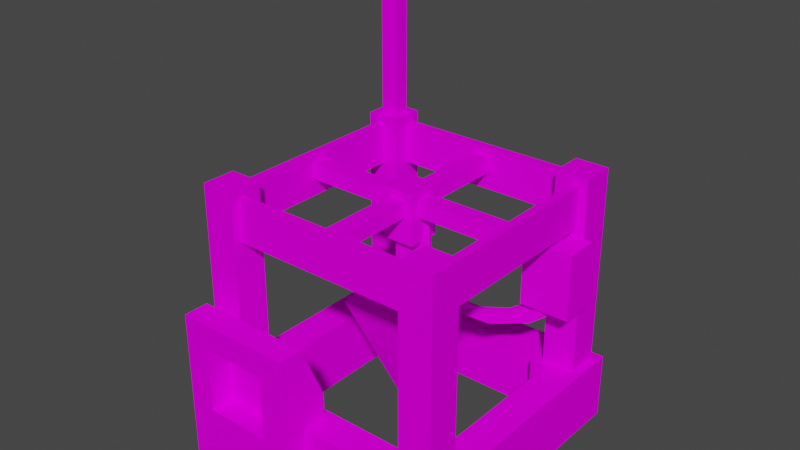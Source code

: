 # Source: lexa_factory_drill.blend  (saved by Blender 2.82.7; exported with 4.5.12 LTS)
import bpy
from mathutils import Matrix  # noqa: F401  (used for matrix-valued properties, if any)

bpy.ops.wm.read_factory_settings(use_empty=True)
scene = bpy.context.scene
scene.name = 'Scene'

# ---- collections
col_collection = bpy.data.collections.new('Collection'); scene.collection.children.link(col_collection)

# ---- images (referenced by path relative to the original .blend; pixels are not part of the script)
import os
ASSET_DIR = os.environ.get("B2B_ASSET_DIR", "")  # directory of the original .blend (textures are referenced by path, not embedded)
HERE = os.path.dirname(os.path.abspath(__file__))  # packed textures are extracted next to this script under _unpacked/

def load_image(name, relpath, width, height, colorspace="sRGB"):
    """Load a texture the original file referenced (path relative to the .blend, or extracted next to this script)."""
    p = next((c for c in (os.path.join(HERE, relpath), os.path.join(ASSET_DIR, relpath)) if relpath and os.path.exists(c)), "")
    if p:
        img = bpy.data.images.load(p, check_existing=True)
        img.name = name
    else:  # same state as the original file: an image datablock whose file is absent (Cycles renders it pink)
        img = bpy.data.images.new(name, width, height)
        img.source = "FILE"
        img.filepath = "//" + (relpath or name)
    img.colorspace_settings.name = colorspace
    return img
img_machine_mining_drill_png = load_image('machine_mining_drill.png', 'machine_mining_drill.png', 1024, 1024, 'sRGB')

# ---- materials (node trees are filled in below, after node groups)
mat_texture = bpy.data.materials.new('Texture')
mat_texture.alpha_threshold = 0.0
mat_texture.use_transparent_shadow = False
mat_texture.line_color = (0.0, 0.0, 0.0, 1.0)

# ---- material node trees
mat_texture.use_nodes = True; mat_texture.node_tree.nodes.clear()
_N = mat_texture.node_tree.nodes; _L = mat_texture.node_tree.links
n0 = _N.new('ShaderNodeOutputMaterial'); n0.name = 'Material Output'; n0.location = (300, 300)
n1 = _N.new('ShaderNodeBsdfPrincipled'); n1.name = 'Principled BSDF'; n1.location = (10, 300)
n1.distribution = 'GGX'
n1.subsurface_method = 'BURLEY'
n1.inputs[2].default_value = 1.0
n1.inputs[3].default_value = 1.45
n1.inputs[13].default_value = 0.0
n1.inputs[27].default_value = (0.0, 0.0, 0.0, 1.0)
n1.inputs[28].default_value = 1.0
n2 = _N.new('ShaderNodeTexImage'); n2.name = 'Image Texture'; n2.location = (-280, 280)
n2.image = img_machine_mining_drill_png
n2.interpolation = 'Closest'
_L.new(n1.outputs[0], n0.inputs[0])
_L.new(n2.outputs[0], n1.inputs[0])
n0.is_active_output = True

# ---- world
world_world = bpy.data.worlds.new('World'); scene.world = world_world
world_world.use_nodes = True; world_world.node_tree.nodes.clear()
_N = world_world.node_tree.nodes; _L = world_world.node_tree.links
n0 = _N.new('ShaderNodeOutputWorld'); n0.name = 'World Output'; n0.location = (300, 300)
n1 = _N.new('ShaderNodeBackground'); n1.name = 'Background'; n1.location = (10, 300)
n1.inputs[0].default_value = (0.05088, 0.05088, 0.05088, 1.0)
_L.new(n1.outputs[0], n0.inputs[0])
n0.is_active_output = True
world_world.color = (0.05088, 0.05088, 0.05088)
world_world.use_sun_shadow = False
world_world.sun_shadow_jitter_overblur = 0.0

# ---- meshes
me_cube = bpy.data.meshes.new('Cube')
me_cube.from_pydata([(0.75, 1.0, 0.5), (0.75, 1.0, 0.0), (0.75, 0.75, 0.5), (0.75, 0.75, 0.0), (-0.75, 1.0, 0.5), (-0.75, 1.0, 0.0), (-0.75, 0.75, 0.5), (-0.75, 0.75, 0.0), (-0.25, -1.188, 0.6875), (-0.25, -1.188, 0.9375), (-0.25, -1.0, 0.6875), (-0.25, -1.0, 0.8938), (-0.05625, -1.188, 0.6875), (-0.05625, -1.188, 0.9375), (-0.05625, -1.0, 0.6875), (-0.05625, -1.0, 0.9375), (-0.25, -1.188, 1.125), (-0.25, -1.0, 1.125), (-0.05625, -1.0, 1.125), (-0.05625, -1.188, 1.125), (-0.75, -1.188, 0.9375), (-0.75, -1.0, 0.8938), (-0.75, -1.188, 1.125), (-0.75, -1.0, 1.125), (-0.9438, -1.188, 0.9375), (-0.9438, -1.0, 0.9375), (-0.9438, -1.188, 1.125), (-0.9438, -1.0, 1.125), (-0.75, -1.188, 0.6875), (-0.75, -1.0, 0.6875), (-0.9438, -1.188, 0.6875), (-0.9438, -1.0, 0.6875), (1.0, 1.0, 0.5), (1.0, 1.0, 0.0), (1.0, 0.75, 0.5), (1.0, 0.75, 0.0), (0.75, -0.75, 0.5), (0.75, -0.75, 0.0), (1.0, -0.75, 0.5), (1.0, -0.75, 0.0), (0.75, -1.0, 0.5), (0.75, -1.0, 0.0), (1.0, -1.0, 0.5), (1.0, -1.0, 0.0), (-0.75, -0.75, 0.5), (-0.75, -0.75, 0.0), (-0.75, -1.0, 0.5), (-0.75, -1.0, 0.0), (-1.0, -0.75, 0.5), (-1.0, -0.75, 0.0), (-0.75, 0.75, 0.5), (-0.75, 0.75, 0.0), (-1.0, 0.75, 0.5), (-1.0, 0.75, 0.0), (-0.75, 1.0, 0.5), (-0.75, 1.0, 0.0), (-1.0, 1.0, 0.5), (-1.0, 1.0, 0.0), (0.6875, -0.9375, 0.5), (0.6875, -0.9375, 2.0), (0.6875, -0.6875, 0.5), (0.6875, -0.6875, 2.0), (0.9375, -0.9375, 0.5), (0.9375, -0.9375, 2.0), (0.9375, -0.6875, 0.5), (0.9375, -0.6875, 2.0), (-0.75, -0.75, 0.5), (-0.75, -0.625, 0.0), (-0.75, -0.625, 0.5), (-0.625, -0.75, 0.0), (-0.625, -0.75, 0.5), (-0.625, -0.625, 0.0), (-0.625, -0.625, 0.5), (0.625, -0.75, 0.0), (0.625, -0.75, 0.5), (0.625, -0.625, 0.0), (0.625, -0.625, 0.5), (0.75, -0.75, 0.5), (0.75, -0.625, 0.0), (0.75, -0.625, 0.5), (0.625, 0.625, 0.0), (0.625, 0.625, 0.5), (0.625, 0.75, 0.0), (0.625, 0.75, 0.5), (0.75, 0.625, 0.0), (0.75, 0.625, 0.5), (0.75, 0.75, 0.5), (-0.75, 0.625, 0.0), (-0.75, 0.625, 0.5), (-0.75, 0.75, 0.5), (-0.625, 0.625, 0.0), (-0.625, 0.625, 0.5), (-0.625, 0.75, 0.0), (-0.625, 0.75, 0.5), (-0.25, -0.8125, 0.6875), (-0.05625, -0.8125, 0.6875), (-0.75, -0.8125, 0.6875), (-0.9438, -0.8125, 0.6875), (-0.05625, -1.0, 0.0), (-0.25, -1.188, 0.4375), (-0.05625, -1.0, 0.4375), (-0.05625, -1.188, 0.4375), (-0.75, -1.188, 0.4375), (-0.9438, -1.188, 0.4375), (-0.9438, -1.0, 0.4391), (-0.8728, 0.7541, 2.0), (-0.8728, 0.7541, 3.0), (-0.8728, 0.8791, 2.0), (-0.8728, 0.8791, 3.0), (-0.7478, 0.7541, 2.0), (-0.7478, 0.7541, 3.0), (-0.7478, 0.8791, 2.0), (-0.7478, 0.8791, 3.0), (0.6875, -0.875, 1.625), (0.6875, -0.875, 1.938), (-0.6875, -0.875, 1.625), (-0.6875, -0.875, 1.938), (0.6875, -0.8125, 1.625), (0.6875, -0.8125, 1.938), (-0.6875, -0.8125, 1.625), (-0.6875, -0.8125, 1.938), (0.8125, -0.6875, 1.938), (0.8125, -0.6875, 1.625), (0.8125, 0.6875, 1.938), (0.8125, 0.6875, 1.625), (0.875, -0.6875, 1.938), (0.875, -0.6875, 1.625), (0.875, 0.6875, 1.938), (0.875, 0.6875, 1.625), (-0.8714, 0.7537, 3.0), (-0.8883, 0.7367, 3.062), (-0.8714, 0.8785, 3.0), (-0.8883, 0.8955, 3.062), (-0.7474, 0.7537, 3.0), (-0.7305, 0.7367, 3.062), (-0.7474, 0.8785, 3.0), (-0.7305, 0.8955, 3.062), (-0.904, 0.7209, 3.062), (-0.904, 0.7209, 3.375), (-0.904, 0.9084, 3.062), (-0.904, 0.9084, 3.375), (-0.7165, 0.7209, 3.062), (-0.7165, 0.7209, 3.375), (-0.7165, 0.9084, 3.062), (-0.7165, 0.9084, 3.375), (0.625, 0.4426, 1.062), (0.625, 0.4426, 1.562), (0.625, 0.6926, 1.062), (0.625, 0.6926, 1.562), (1.0, 0.4426, 1.062), (1.0, 0.4426, 1.562), (1.0, 0.6926, 1.062), (1.0, 0.6926, 1.562), (-0.6875, 0.875, 1.625), (-0.6875, 0.875, 1.938), (0.6875, 0.875, 1.625), (0.6875, 0.875, 1.938), (-0.6875, 0.8125, 1.625), (-0.6875, 0.8125, 1.938), (0.6875, 0.8125, 1.625), (0.6875, 0.8125, 1.938), (-0.8125, 0.6875, 1.938), (-0.8125, 0.6875, 1.625), (-0.8125, -0.6875, 1.938), (-0.8125, -0.6875, 1.625), (-0.875, 0.6875, 1.938), (-0.875, 0.6875, 1.625), (-0.875, -0.6875, 1.938), (-0.875, -0.6875, 1.625), (-0.9375, -0.9375, 0.5), (-0.9375, -0.9375, 2.0), (-0.9375, -0.6875, 0.5), (-0.9375, -0.6875, 2.0), (-0.6875, -0.9375, 0.5), (-0.6875, -0.9375, 2.0), (-0.6875, -0.6875, 0.5), (-0.6875, -0.6875, 2.0), (-0.9375, 0.6875, 0.5), (-0.9375, 0.6875, 2.0), (-0.9375, 0.9375, 0.5), (-0.9375, 0.9375, 2.0), (-0.6875, 0.6875, 0.5), (-0.6875, 0.6875, 2.0), (-0.6875, 0.9375, 0.5), (-0.6875, 0.9375, 2.0), (0.6875, 0.6875, 0.5), (0.6875, 0.6875, 2.0), (0.6875, 0.9375, 0.5), (0.6875, 0.9375, 2.0), (0.9375, 0.6875, 0.5), (0.9375, 0.6875, 2.0), (0.9375, 0.9375, 0.5), (0.9375, 0.9375, 2.0), (-0.9438, -0.8125, 0.5), (-0.05625, -0.8125, 0.5), (-1.0, -1.0, 0.0), (-1.0, -1.0, 0.5), (-0.05625, -1.188, 0.0), (-0.1875, -0.9936, 0.3156), (-0.8125, -0.9936, 0.3156), (-0.25, -1.005, 0.4344), (-0.9438, -1.188, 0.0), (-0.9438, -1.0, 0.0), (-0.75, -1.005, 0.4344)], [(198, 199)], [(0, 4, 6, 2), (3, 2, 6, 7), (5, 4, 0, 1), (8, 9, 11, 10), (14, 15, 13, 12), (12, 13, 9, 8), (13, 15, 18, 19), (18, 17, 16, 19), (9, 13, 19, 16), (22, 23, 27, 26), (100, 101, 197, 98), (9, 16, 22, 20), (16, 17, 23, 22), (25, 24, 26, 27), (20, 22, 26, 24), (24, 25, 31, 30), (12, 8, 99, 101), (21, 20, 28, 29), (20, 24, 30, 28), (33, 32, 34, 35), (1, 0, 32, 33), (0, 2, 34, 32), (38, 36, 40, 42), (34, 2, 36, 38), (2, 3, 37, 36), (35, 34, 38, 39), (40, 41, 43, 42), (39, 38, 42, 43), (40, 36, 44, 46), (41, 40, 46, 47), (36, 37, 45, 44), (44, 45, 51, 50), (52, 50, 54, 56), (48, 44, 50, 52), (49, 48, 52, 53), (54, 55, 57, 56), (53, 52, 56, 57), (58, 59, 61, 60), (60, 61, 65, 64), (64, 65, 63, 62), (62, 63, 59, 58), (65, 61, 59, 63), (67, 68, 72, 71), (71, 72, 70, 69), (72, 68, 66, 70), (73, 74, 76, 75), (75, 76, 79, 78), (79, 76, 74, 77), (80, 81, 83, 82), (84, 85, 81, 80), (86, 83, 81, 85), (92, 93, 91, 90), (90, 91, 88, 87), (93, 89, 88, 91), (23, 27, 97, 96), (23, 17, 94, 96), (18, 17, 94, 95), (95, 15, 18), (30, 31, 104, 103), (14, 12, 101, 100), (28, 30, 103, 102), (14, 15, 95), (25, 97, 27), (105, 106, 108, 107), (107, 108, 112, 111), (111, 112, 110, 109), (109, 110, 106, 105), (113, 114, 116, 115), (119, 120, 118, 117), (115, 119, 117, 113), (120, 116, 114, 118), (121, 125, 127, 123), (126, 122, 124, 128), (122, 121, 123, 124), (128, 127, 125, 126), (129, 130, 132, 131), (131, 132, 136, 135), (135, 136, 134, 133), (133, 134, 130, 129), (137, 138, 140, 139), (139, 140, 144, 143), (143, 144, 142, 141), (141, 142, 138, 137), (139, 143, 141, 137), (144, 140, 138, 142), (145, 146, 148, 147), (147, 148, 152, 151), (151, 152, 150, 149), (149, 150, 146, 145), (152, 148, 146, 150), (145, 147, 151, 149), (153, 154, 156, 155), (159, 160, 158, 157), (155, 159, 157, 153), (160, 156, 154, 158), (161, 165, 167, 163), (166, 162, 164, 168), (162, 161, 163, 164), (168, 167, 165, 166), (169, 170, 172, 171), (171, 172, 176, 175), (175, 176, 174, 173), (173, 174, 170, 169), (176, 172, 170, 174), (177, 178, 180, 179), (179, 180, 184, 183), (183, 184, 182, 181), (181, 182, 178, 177), (184, 180, 178, 182), (185, 186, 188, 187), (187, 188, 192, 191), (191, 192, 190, 189), (189, 190, 186, 185), (192, 188, 186, 190), (31, 25, 97), (100, 14, 95, 194), (95, 94, 194), (97, 193, 96), (104, 31, 97, 193), (94, 194, 193, 96), (196, 195, 47, 46), (48, 49, 195, 196), (46, 44, 48, 196), (104, 202, 201, 103), (200, 99, 8, 10), (29, 28, 102, 203), (200, 203, 102, 99), (11, 9, 20, 21), (10, 11, 21, 29), (200, 10, 29, 203), (102, 103, 201), (101, 99, 197), (99, 102, 201, 197)])
_uv = me_cube.uv_layers.new(name='UVMap')
_uv.uv.foreach_set('vector', [0.5, 0.2083, 0.25, 0.2083, 0.25, 0.1667, 0.5, 0.1667, 0.5833, 0.2083, 0.5833, 0.2917, 0.3333, 0.2917, 0.3333, 0.2083, 0.2917, 0.2083, 0.2917, 0.2917, 0.04167, 0.2917, 0.04167, 0.2083, 0.9792, 0.4583, 0.9792, 0.5104, 0.9375, 0.5, 0.9375, 0.4583, 0.6146, 0.4792, 0.6146, 0.5104, 0.5833, 0.5104, 0.5833, 0.4792, 0.8229, 0.4792, 0.8229, 0.5104, 0.7917, 0.5104, 0.7917, 0.4792, 0.5833, 0.5104, 0.6146, 0.5104, 0.6146, 0.5417, 0.5833, 0.5417, 0.7292, 0.5833, 0.6979, 0.5833, 0.6979, 0.5417, 0.7292, 0.5417, 0.7917, 0.5104, 0.8229, 0.5104, 0.8229, 0.5417, 0.7917, 0.5417, 0.5938, 0.5417, 0.5938, 0.5833, 0.5625, 0.5833, 0.5625, 0.5417, 0.6875, 0.4688, 0.6562, 0.4688, 0.6562, 0.3958, 0.6875, 0.3958, 0.7917, 0.5104, 0.7917, 0.5417, 0.6875, 0.5417, 0.6875, 0.5104, 0.6979, 0.5417, 0.6979, 0.5833, 0.5938, 0.5833, 0.5938, 0.5417, 0.8646, 0.5104, 0.8958, 0.5104, 0.8958, 0.5417, 0.8646, 0.5417, 0.6875, 0.5104, 0.6875, 0.5417, 0.6562, 0.5417, 0.6562, 0.5104, 0.8958, 0.5104, 0.8646, 0.5104, 0.8646, 0.4792, 0.8958, 0.4792, 0.8229, 0.4792, 0.7917, 0.4792, 0.7917, 0.4375, 0.8229, 0.4375, 0.9375, 0.5, 0.8958, 0.5104, 0.8958, 0.4583, 0.9375, 0.4583, 0.6875, 0.5104, 0.6562, 0.5104, 0.6562, 0.4792, 0.6875, 0.4792, 0.3333, 0.2917, 0.3333, 0.375, 0.2917, 0.375, 0.2917, 0.2917, 0.04167, 0.2083, 0.04167, 0.2917, 0.0, 0.2917, 0.0, 0.2083, 0.5, 0.2083, 0.5, 0.1667, 0.5417, 0.1667, 0.5417, 0.2083, 0.5417, 0.04167, 0.5, 0.04167, 0.5, 0.0, 0.5417, 0.0, 0.5, 0.0625, 0.5, 0.1042, 0.25, 0.1042, 0.25, 0.0625, 0.3333, 0.375, 0.3333, 0.2917, 0.5833, 0.2917, 0.5833, 0.375, 0.2917, 0.2917, 0.2917, 0.375, 0.04167, 0.375, 0.04167, 0.2917, 0.2917, 0.4583, 0.2917, 0.375, 0.3333, 0.375, 0.3333, 0.4583, 0.04167, 0.2917, 0.04167, 0.375, 0.0, 0.375, 0.0, 0.2917, 0.5, 0.0, 0.5, 0.04167, 0.25, 0.04167, 0.25, 0.0, 0.2917, 0.375, 0.2917, 0.4583, 0.04167, 0.4583, 0.04167, 0.375, 0.3333, 0.4583, 0.3333, 0.375, 0.5833, 0.375, 0.5833, 0.4583, 0.3333, 0.5417, 0.3333, 0.4583, 0.5833, 0.4583, 0.5833, 0.5417, 0.2083, 0.1667, 0.25, 0.1667, 0.25, 0.2083, 0.2083, 0.2083, 0.25, 0.1458, 0.25, 0.1042, 0.5, 0.1042, 0.5, 0.1458, 0.2917, 0.4583, 0.2917, 0.5417, 0.04167, 0.5417, 0.04167, 0.4583, 0.2917, 0.2917, 0.2917, 0.2083, 0.3333, 0.2083, 0.3333, 0.2917, 0.04167, 0.4583, 0.04167, 0.5417, 0.0, 0.5417, 0.0, 0.4583, 0.4583, 0.75, 0.4583, 1.0, 0.4167, 1.0, 0.4167, 0.75, 0.5833, 0.75, 0.5833, 1.0, 0.5417, 1.0, 0.5417, 0.75, 0.5417, 0.75, 0.5417, 1.0, 0.5, 1.0, 0.5, 0.75, 0.5, 0.75, 0.5, 1.0, 0.4583, 1.0, 0.4583, 0.75, 0.625, 1.0, 0.5833, 1.0, 0.5833, 0.9583, 0.625, 0.9583, 0.5833, 0.375, 0.5833, 0.4583, 0.5625, 0.4583, 0.5625, 0.375, 0.3542, 0.4583, 0.3542, 0.5417, 0.3333, 0.5417, 0.3333, 0.4583, 0.2708, 0.0625, 0.25, 0.0625, 0.25, 0.04167, 0.2708, 0.04167, 0.5833, 0.2917, 0.5833, 0.375, 0.5625, 0.375, 0.5625, 0.2917, 0.3542, 0.375, 0.3542, 0.4583, 0.3333, 0.4583, 0.3333, 0.375, 0.5, 0.0625, 0.4792, 0.0625, 0.4792, 0.04167, 0.5, 0.04167, 0.3542, 0.2917, 0.3542, 0.375, 0.3333, 0.375, 0.3333, 0.2917, 0.5833, 0.2083, 0.5833, 0.2917, 0.5625, 0.2917, 0.5625, 0.2083, 0.5, 0.1667, 0.4792, 0.1667, 0.4792, 0.1458, 0.5, 0.1458, 0.5833, 0.4583, 0.5833, 0.5417, 0.5625, 0.5417, 0.5625, 0.4583, 0.3542, 0.2083, 0.3542, 0.2917, 0.3333, 0.2917, 0.3333, 0.2083, 0.2708, 0.1667, 0.25, 0.1667, 0.25, 0.1458, 0.2708, 0.1458, 0.7604, 0.5417, 0.7292, 0.5417, 0.7292, 0.6146, 0.7604, 0.6146, 0.7604, 0.5417, 0.8646, 0.5417, 0.8646, 0.6146, 0.7604, 0.6146, 0.8958, 0.5417, 0.8646, 0.5417, 0.8646, 0.6146, 0.8958, 0.6146, 0.625, 0.4792, 0.5938, 0.5104, 0.5938, 0.5417, 0.8958, 0.4792, 0.8646, 0.4792, 0.8646, 0.4375, 0.8958, 0.4375, 0.6146, 0.4792, 0.5833, 0.4792, 0.5833, 0.4375, 0.6146, 0.4375, 0.6875, 0.4792, 0.6562, 0.4792, 0.6562, 0.4375, 0.6875, 0.4375, 0.5938, 0.4792, 0.5938, 0.5104, 0.625, 0.4792, 0.8542, 0.5104, 0.8229, 0.4792, 0.8542, 0.5417, 0.9375, 0.7396, 0.9375, 0.9062, 0.9167, 0.9062, 0.9167, 0.7396, 1.0, 0.7396, 1.0, 0.9062, 0.9792, 0.9062, 0.9792, 0.7396, 0.9792, 0.7396, 0.9792, 0.9062, 0.9583, 0.9062, 0.9583, 0.7396, 0.9583, 0.7396, 0.9583, 0.9062, 0.9375, 0.9062, 0.9375, 0.7396, 0.4583, 0.6875, 0.4583, 0.7396, 0.2292, 0.7396, 0.2292, 0.6875, 0.2292, 0.625, 0.2292, 0.6771, 0.4583, 0.6771, 0.4583, 0.625, 0.2292, 0.6771, 0.2292, 0.6875, 0.4583, 0.6875, 0.4583, 0.6771, 0.2292, 0.75, 0.2292, 0.7396, 0.4583, 0.7396, 0.4583, 0.75, 0.4583, 0.75, 0.4583, 0.7396, 0.6875, 0.7396, 0.6875, 0.75, 0.4583, 0.6771, 0.4583, 0.6875, 0.6875, 0.6875, 0.6875, 0.6771, 0.4583, 0.625, 0.4583, 0.6771, 0.6875, 0.6771, 0.6875, 0.625, 0.6875, 0.6875, 0.6875, 0.7396, 0.4583, 0.7396, 0.4583, 0.6875, 0.9375, 0.9062, 0.9375, 0.9167, 0.9167, 0.9167, 0.9167, 0.9062, 1.0, 0.9062, 1.0, 0.9167, 0.9792, 0.9167, 0.9792, 0.9062, 0.9792, 0.9062, 0.9792, 0.9167, 0.9583, 0.9167, 0.9583, 0.9062, 0.9583, 0.9062, 0.9583, 0.9167, 0.9375, 0.9167, 0.9375, 0.9062, 0.9062, 0.9167, 0.9062, 0.9688, 0.875, 0.9688, 0.875, 0.9167, 1.0, 0.9167, 1.0, 0.9688, 0.9688, 0.9688, 0.9688, 0.9167, 0.9688, 0.9167, 0.9688, 0.9688, 0.9375, 0.9688, 0.9375, 0.9167, 0.9375, 0.9167, 0.9375, 0.9688, 0.9062, 0.9688, 0.9062, 0.9167, 0.9375, 0.9688, 0.9688, 0.9688, 0.9688, 1.0, 0.9375, 1.0, 0.9375, 1.0, 0.9062, 1.0, 0.9062, 0.9688, 0.9375, 0.9688, 0.04167, 0.1667, 0.04167, 0.08333, 0.0, 0.08333, 0.0, 0.1667, 0.1458, 0.08333, 0.1458, 0.1667, 0.2083, 0.1667, 0.2083, 0.08333, 0.1458, 0.08333, 0.1458, 0.1667, 0.1042, 0.1667, 0.1042, 0.08333, 0.1042, 0.08333, 0.1042, 0.1667, 0.04167, 0.1667, 0.04167, 0.08333, 0.1042, 0.2083, 0.04167, 0.2083, 0.04167, 0.1667, 0.1042, 0.1667, 0.1667, 0.2083, 0.1667, 0.1667, 0.1042, 0.1667, 0.1042, 0.2083, 0.9167, 0.6875, 0.9167, 0.7396, 0.6875, 0.7396, 0.6875, 0.6875, 0.6875, 0.625, 0.6875, 0.6771, 0.9167, 0.6771, 0.9167, 0.625, 0.6875, 0.6771, 0.6875, 0.6875, 0.9167, 0.6875, 0.9167, 0.6771, 0.6875, 0.75, 0.6875, 0.7396, 0.9167, 0.7396, 0.9167, 0.75, 0.0, 0.75, 0.0, 0.7396, 0.2292, 0.7396, 0.2292, 0.75, 0.0, 0.6771, 0.0, 0.6875, 0.2292, 0.6875, 0.2292, 0.6771, 0.0, 0.625, 0.0, 0.6771, 0.2292, 0.6771, 0.2292, 0.625, 0.2292, 0.6875, 0.2292, 0.7396, 0.0, 0.7396, 0.0, 0.6875, 0.25, 0.75, 0.25, 1.0, 0.2083, 1.0, 0.2083, 0.75, 0.375, 0.75, 0.375, 1.0, 0.3333, 1.0, 0.3333, 0.75, 0.3333, 0.75, 0.3333, 1.0, 0.2917, 1.0, 0.2917, 0.75, 0.2917, 0.75, 0.2917, 1.0, 0.25, 1.0, 0.25, 0.75, 0.4167, 1.0, 0.375, 1.0, 0.375, 0.9583, 0.4167, 0.9583, 0.04167, 0.75, 0.04167, 1.0, 0.0, 1.0, 0.0, 0.75, 0.1667, 0.75, 0.1667, 1.0, 0.125, 1.0, 0.125, 0.75, 0.125, 0.75, 0.125, 1.0, 0.08333, 1.0, 0.08333, 0.75, 0.08333, 0.75, 0.08333, 1.0, 0.04167, 1.0, 0.04167, 0.75, 0.2083, 1.0, 0.1667, 1.0, 0.1667, 0.9583, 0.2083, 0.9583, 0.6667, 0.75, 0.6667, 1.0, 0.625, 1.0, 0.625, 0.75, 0.7917, 0.75, 0.7917, 1.0, 0.75, 1.0, 0.75, 0.75, 0.75, 0.75, 0.75, 1.0, 0.7083, 1.0, 0.7083, 0.75, 0.7083, 0.75, 0.7083, 1.0, 0.6667, 1.0, 0.6667, 0.75, 0.8333, 1.0, 0.7917, 1.0, 0.7917, 0.9583, 0.8333, 0.9583, 0.8542, 0.4792, 0.8542, 0.5104, 0.8229, 0.4792, 0.5938, 0.4375, 0.5938, 0.4792, 0.625, 0.4792, 0.625, 0.4479, 0.6667, 0.5417, 0.6979, 0.5417, 0.6667, 0.5104, 0.8125, 0.5417, 0.8125, 0.5104, 0.7812, 0.5417, 0.8542, 0.4375, 0.8542, 0.4792, 0.8229, 0.4792, 0.8229, 0.4479, 0.6979, 0.5417, 0.6667, 0.5104, 0.8125, 0.5104, 0.7812, 0.5417, 0.0, 0.4583, 0.0, 0.375, 0.04167, 0.375, 0.04167, 0.4583, 0.2917, 0.5417, 0.2917, 0.4583, 0.3333, 0.4583, 0.3333, 0.5417, 0.25, 0.0, 0.25, 0.04167, 0.2083, 0.04167, 0.2083, 0.0, 0.8958, 0.3958, 0.8958, 0.4688, 0.8646, 0.4688, 0.8646, 0.3958, 0.9375, 0.3958, 0.9792, 0.3958, 0.9792, 0.4583, 0.9375, 0.4583, 0.9375, 0.4583, 0.8958, 0.4583, 0.8958, 0.3958, 0.9375, 0.3958, 1.0, 0.5521, 0.8958, 0.5521, 0.8958, 0.5104, 1.0, 0.5104, 1.0, 0.5938, 1.0, 0.5521, 0.8958, 0.5521, 0.8958, 0.5938, 0.7917, 0.4792, 0.7917, 0.5104, 0.6875, 0.5104, 0.6875, 0.4792, 0.7917, 0.3958, 0.7917, 0.4792, 0.6875, 0.4792, 0.6875, 0.3958, 0.75, 0.6146, 0.7188, 0.6146, 0.7188, 0.5521, 0.8542, 0.6146, 0.8229, 0.6146, 0.8542, 0.5521, 0.8229, 0.6146, 0.75, 0.6146, 0.7188, 0.5521, 0.8542, 0.5521])
me_cube.materials.append(mat_texture)
me_cube.use_remesh_preserve_volume = False
me_cube.use_remesh_preserve_attributes = False
me_cube.use_mirror_vertex_groups = False
me_cube.update()
me_cube_002 = bpy.data.meshes.new('Cube.002')
me_cube_002.from_pydata([(0.03613, 0.05969, 1.783), (0.08769, 0.1064, 1.789), (0.01135, 0.0391, 1.496), (0.06291, 0.08585, 1.501), (0.0677, 0.01002, 1.783), (0.1193, 0.05677, 1.789), (0.04292, -0.01058, 1.496), (0.09449, 0.03618, 1.501), (0.07867, 0.099, 1.281), (0.03642, 0.05994, 1.259), (0.068, 0.01026, 1.259), (0.1102, 0.04932, 1.281), (0.195, 0.1924, 1.083), (0.1589, 0.1617, 1.043), (0.1904, 0.112, 1.043), (0.2265, 0.1427, 1.083), (0.3472, 0.3189, 0.9896), (0.3252, 0.2999, 0.9331), (0.3568, 0.2503, 0.9331), (0.3788, 0.2692, 0.9896), (0.521, 0.4626, 0.976), (0.5322, 0.4719, 0.9196), (0.5638, 0.4222, 0.9196), (0.5526, 0.4129, 0.976), (0.6894, 0.6053, 1.049), (0.7075, 0.6176, 0.9995), (0.739, 0.5679, 0.9995), (0.721, 0.5556, 1.049), (0.7744, 0.6759, 1.2), (0.8136, 0.7057, 1.176), (0.8452, 0.6561, 1.176), (0.806, 0.6262, 1.2), (-0.0625, -0.8125, 1.881), (-0.0625, -0.8125, 1.756), (-0.0625, 0.8125, 1.881), (-0.0625, 0.8125, 1.756), (0.0625, -0.8125, 1.881), (0.0625, -0.8125, 1.756), (0.0625, 0.8125, 1.881), (0.0625, 0.8125, 1.756), (0.8125, -0.0625, 1.756), (0.8125, -0.0625, 1.881), (-0.8125, -0.0625, 1.756), (-0.8125, -0.0625, 1.881), (0.8125, 0.0625, 1.756), (0.8125, 0.0625, 1.881), (-0.8125, 0.0625, 1.756), (-0.8125, 0.0625, 1.881), (0.06135, 0.03013, 1.763), (0.1125, 0.07661, 1.773), (0.09143, 0.01752, 1.479), (0.1425, 0.06399, 1.489), (0.09296, -0.01953, 1.763), (0.1441, 0.02695, 1.773), (0.123, -0.03214, 1.479), (0.1741, 0.01434, 1.489), (0.2091, 0.09193, 1.272), (0.1683, 0.05385, 1.245), (0.1999, 0.00419, 1.245), (0.2407, 0.04227, 1.272), (0.3437, 0.1831, 1.084), (0.3101, 0.1541, 1.041), (0.3417, 0.1044, 1.041), (0.3753, 0.1335, 1.084), (0.501, 0.3132, 1.006), (0.4824, 0.2966, 0.9472), (0.5141, 0.2469, 0.9471), (0.5326, 0.2635, 1.006), (0.675, 0.4572, 1.008), (0.6895, 0.4688, 0.9531), (0.7212, 0.4192, 0.953), (0.7066, 0.4076, 1.008), (0.8386, 0.5967, 1.097), (0.8595, 0.611, 1.049), (0.8911, 0.5613, 1.049), (0.8702, 0.547, 1.096), (0.9143, 0.6611, 1.256), (0.9548, 0.6918, 1.235), (0.9864, 0.6422, 1.235), (0.9459, 0.6114, 1.256), (-0.125, -0.125, 1.562), (-0.125, -0.125, 1.938), (-0.125, 0.125, 1.562), (-0.125, 0.125, 1.938), (0.125, -0.125, 1.562), (0.125, -0.125, 1.938), (0.125, 0.125, 1.562), (0.125, 0.125, 1.938), (-0.0625, -0.0625, 1.312), (-0.0625, -0.0625, 1.875), (-0.0625, 0.0625, 1.312), (-0.0625, 0.0625, 1.875), (0.0625, -0.0625, 1.312), (0.0625, -0.0625, 1.875), (0.0625, 0.0625, 1.312), (0.0625, 0.0625, 1.875), (-0.3122, -0.3122, 1.062), (-0.125, -0.125, 1.312), (-0.3122, 0.3122, 1.062), (-0.125, 0.125, 1.312), (0.3122, -0.3122, 1.062), (0.125, -0.125, 1.312), (0.3122, 0.3122, 1.062), (0.125, 0.125, 1.312), (-0.03122, 0.03122, 0.25), (-0.03122, -0.03122, 0.25), (0.03122, 0.03122, 0.25), (0.03122, -0.03122, 0.25)], [], [(0, 1, 3, 2), (3, 7, 11, 8), (6, 7, 5, 4), (2, 6, 4, 0), (7, 3, 1, 5), (8, 11, 15, 12), (2, 3, 8, 9), (7, 6, 10, 11), (6, 2, 9, 10), (14, 13, 17, 18), (9, 8, 12, 13), (11, 10, 14, 15), (10, 9, 13, 14), (16, 19, 23, 20), (12, 15, 19, 16), (13, 12, 16, 17), (15, 14, 18, 19), (23, 22, 26, 27), (17, 16, 20, 21), (19, 18, 22, 23), (18, 17, 21, 22), (24, 27, 31, 28), (22, 21, 25, 26), (20, 23, 27, 24), (21, 20, 24, 25), (25, 24, 28, 29), (27, 26, 30, 31), (26, 25, 29, 30), (32, 36, 38, 34), (37, 33, 35, 39), (33, 32, 34, 35), (39, 38, 36, 37), (40, 41, 43, 42), (46, 47, 45, 44), (42, 46, 44, 40), (47, 43, 41, 45), (48, 49, 51, 50), (51, 55, 59, 56), (54, 55, 53, 52), (50, 54, 52, 48), (55, 51, 49, 53), (56, 59, 63, 60), (50, 51, 56, 57), (55, 54, 58, 59), (54, 50, 57, 58), (62, 61, 65, 66), (57, 56, 60, 61), (59, 58, 62, 63), (58, 57, 61, 62), (64, 67, 71, 68), (60, 63, 67, 64), (61, 60, 64, 65), (63, 62, 66, 67), (71, 70, 74, 75), (65, 64, 68, 69), (67, 66, 70, 71), (66, 65, 69, 70), (72, 75, 79, 76), (70, 69, 73, 74), (68, 71, 75, 72), (69, 68, 72, 73), (73, 72, 76, 77), (75, 74, 78, 79), (74, 73, 77, 78), (80, 81, 83, 82), (82, 83, 87, 86), (86, 87, 85, 84), (84, 85, 81, 80), (82, 86, 84, 80), (87, 83, 81, 85), (88, 89, 91, 90), (90, 91, 95, 94), (94, 95, 93, 92), (92, 93, 89, 88), (96, 97, 99, 98), (98, 99, 103, 102), (102, 103, 101, 100), (100, 101, 97, 96), (98, 102, 106, 104), (103, 99, 97, 101), (104, 106, 107, 105), (96, 98, 104, 105), (102, 100, 107, 106), (100, 96, 105, 107)])
_uv = me_cube_002.uv_layers.new(name='UVMap')
_uv.uv.foreach_set('vector', [0.9167, 0.0, 0.9375, 0.0, 0.9375, 0.05208, 0.9167, 0.05208, 1.0, 0.3021, 0.9792, 0.3021, 0.9792, 0.2396, 1.0, 0.2396, 0.9583, 0.3021, 0.9792, 0.3021, 0.9792, 0.3542, 0.9583, 0.3542, 0.9375, 0.05208, 0.9583, 0.05208, 0.9583, 0.0, 0.9375, 0.0, 0.9792, 0.3021, 1.0, 0.3021, 1.0, 0.3542, 0.9792, 0.3542, 1.0, 0.2396, 0.9792, 0.2396, 0.9792, 0.1875, 1.0, 0.1875, 0.9167, 0.05208, 0.9375, 0.05208, 0.9375, 0.1146, 0.9167, 0.1146, 0.9792, 0.3021, 0.9583, 0.3021, 0.9583, 0.2396, 0.9792, 0.2396, 0.9375, 0.05208, 0.9583, 0.05208, 0.9583, 0.1146, 0.9375, 0.1146, 0.9375, 0.1667, 0.9583, 0.1667, 0.9583, 0.2188, 0.9375, 0.2188, 0.9167, 0.1146, 0.9375, 0.1146, 0.9375, 0.1667, 0.9167, 0.1667, 0.9792, 0.2396, 0.9583, 0.2396, 0.9583, 0.1875, 0.9792, 0.1875, 0.9375, 0.1146, 0.9583, 0.1146, 0.9583, 0.1667, 0.9375, 0.1667, 1.0, 0.1354, 0.9792, 0.1354, 0.9792, 0.08333, 1.0, 0.08333, 1.0, 0.1875, 0.9792, 0.1875, 0.9792, 0.1354, 1.0, 0.1354, 0.9167, 0.1667, 0.9375, 0.1667, 0.9375, 0.2188, 0.9167, 0.2188, 0.9792, 0.1875, 0.9583, 0.1875, 0.9583, 0.1354, 0.9792, 0.1354, 0.9792, 0.08333, 0.9583, 0.08333, 0.9583, 0.04167, 0.9792, 0.04167, 0.9167, 0.2188, 0.9375, 0.2188, 0.9375, 0.2708, 0.9167, 0.2708, 0.9792, 0.1354, 0.9583, 0.1354, 0.9583, 0.08333, 0.9792, 0.08333, 0.9375, 0.2188, 0.9583, 0.2188, 0.9583, 0.2708, 0.9375, 0.2708, 1.0, 0.04167, 0.9792, 0.04167, 0.9792, 0.0, 1.0, 0.0, 0.9375, 0.2708, 0.9583, 0.2708, 0.9583, 0.3125, 0.9375, 0.3125, 1.0, 0.08333, 0.9792, 0.08333, 0.9792, 0.04167, 1.0, 0.04167, 0.9167, 0.2708, 0.9375, 0.2708, 0.9375, 0.3125, 0.9167, 0.3125, 0.9167, 0.3125, 0.9375, 0.3125, 0.9375, 0.3542, 0.9167, 0.3542, 0.9792, 0.04167, 0.9583, 0.04167, 0.9583, 0.0, 0.9792, 0.0, 0.9375, 0.3125, 0.9583, 0.3125, 0.9583, 0.3542, 0.9375, 0.3542, 0.2708, 0.625, 0.2708, 0.6042, 0.5417, 0.6042, 0.5417, 0.625, 0.2708, 0.5833, 0.2708, 0.5625, 0.5417, 0.5625, 0.5417, 0.5833, 0.5417, 0.5417, 0.5417, 0.5625, 0.2708, 0.5625, 0.2708, 0.5417, 0.5417, 0.5833, 0.5417, 0.6042, 0.2708, 0.6042, 0.2708, 0.5833, 0.2708, 0.5833, 0.2708, 0.6042, 0.0, 0.6042, 0.0, 0.5833, 0.2708, 0.5417, 0.2708, 0.5625, 0.0, 0.5625, 0.0, 0.5417, 0.0, 0.5833, 0.0, 0.5625, 0.2708, 0.5625, 0.2708, 0.5833, 0.0, 0.625, 0.0, 0.6042, 0.2708, 0.6042, 0.2708, 0.625, 0.8333, 0.0, 0.8542, 0.0, 0.8542, 0.05208, 0.8333, 0.05208, 0.9167, 0.3021, 0.8958, 0.3021, 0.8958, 0.2396, 0.9167, 0.2396, 0.875, 0.3021, 0.8958, 0.3021, 0.8958, 0.3542, 0.875, 0.3542, 0.8542, 0.05208, 0.8542, 0.0, 0.875, 0.0, 0.875, 0.05208, 0.8958, 0.3021, 0.9167, 0.3021, 0.9167, 0.3542, 0.8958, 0.3542, 0.9167, 0.2396, 0.8958, 0.2396, 0.8958, 0.1875, 0.9167, 0.1875, 0.8333, 0.05208, 0.8542, 0.05208, 0.8542, 0.1146, 0.8333, 0.1146, 0.8958, 0.3021, 0.875, 0.3021, 0.875, 0.2396, 0.8958, 0.2396, 0.8542, 0.05208, 0.875, 0.05208, 0.875, 0.1146, 0.8542, 0.1146, 0.8542, 0.1667, 0.875, 0.1667, 0.875, 0.2188, 0.8542, 0.2188, 0.8333, 0.1146, 0.8542, 0.1146, 0.8542, 0.1667, 0.8333, 0.1667, 0.8958, 0.2396, 0.875, 0.2396, 0.875, 0.1875, 0.8958, 0.1875, 0.8542, 0.1146, 0.875, 0.1146, 0.875, 0.1667, 0.8542, 0.1667, 0.9167, 0.1354, 0.8958, 0.1354, 0.8958, 0.08333, 0.9167, 0.08333, 0.9167, 0.1875, 0.8958, 0.1875, 0.8958, 0.1354, 0.9167, 0.1354, 0.8333, 0.1667, 0.8542, 0.1667, 0.8542, 0.2188, 0.8333, 0.2188, 0.8958, 0.1875, 0.875, 0.1875, 0.875, 0.1354, 0.8958, 0.1354, 0.8958, 0.08333, 0.875, 0.08333, 0.875, 0.04167, 0.8958, 0.04167, 0.8333, 0.2188, 0.8542, 0.2188, 0.8542, 0.2708, 0.8333, 0.2708, 0.8958, 0.1354, 0.875, 0.1354, 0.875, 0.08333, 0.8958, 0.08333, 0.8542, 0.2188, 0.875, 0.2188, 0.875, 0.2708, 0.8542, 0.2708, 0.9167, 0.04167, 0.8958, 0.04167, 0.8958, 0.0, 0.9167, 0.0, 0.8542, 0.2708, 0.875, 0.2708, 0.875, 0.3542, 0.8542, 0.3542, 0.9167, 0.08333, 0.8958, 0.08333, 0.8958, 0.04167, 0.9167, 0.04167, 0.8333, 0.2708, 0.8542, 0.2708, 0.8542, 0.3125, 0.8333, 0.3125, 0.8333, 0.3125, 0.8542, 0.3125, 0.8542, 0.3542, 0.8333, 0.3542, 0.8958, 0.04167, 0.875, 0.04167, 0.875, 0.0, 0.8958, 0.0, 0.8542, 0.3542, 0.875, 0.3542, 0.875, 0.3125, 0.8542, 0.3125, 0.8333, 0.75, 0.8333, 0.8125, 0.7917, 0.8125, 0.7917, 0.75, 0.8333, 0.8125, 0.8333, 0.875, 0.7917, 0.875, 0.7917, 0.8125, 0.9167, 0.75, 0.9167, 0.8125, 0.875, 0.8125, 0.875, 0.75, 0.875, 0.75, 0.875, 0.8125, 0.8333, 0.8125, 0.8333, 0.75, 0.875, 0.8125, 0.9167, 0.8125, 0.9167, 0.8542, 0.875, 0.8542, 0.875, 0.8542, 0.8333, 0.8542, 0.8333, 0.8125, 0.875, 0.8125, 0.9375, 0.6458, 0.9375, 0.7396, 0.9167, 0.7396, 0.9167, 0.6458, 0.9792, 0.6458, 0.9792, 0.7396, 1.0, 0.7396, 1.0, 0.6458, 0.9583, 0.6458, 0.9583, 0.7396, 0.9792, 0.7396, 0.9792, 0.6458, 0.9583, 0.6458, 0.9583, 0.7396, 0.9375, 0.7396, 0.9375, 0.6458, 0.6667, 0.3542, 0.6458, 0.3958, 0.6042, 0.3958, 0.5833, 0.3542, 0.75, 0.2188, 0.7292, 0.2604, 0.6875, 0.2604, 0.6667, 0.2188, 0.6667, 0.2188, 0.6458, 0.2604, 0.6042, 0.2604, 0.5833, 0.2188, 0.75, 0.3542, 0.7292, 0.3958, 0.6875, 0.3958, 0.6667, 0.3542, 0.75, 0.2188, 0.6667, 0.2188, 0.7031, 0.125, 0.7135, 0.125, 0.9583, 0.3958, 0.9167, 0.3958, 0.9167, 0.3542, 0.9583, 0.3542, 0.9583, 0.3854, 0.9688, 0.3854, 0.9688, 0.3958, 0.9583, 0.3958, 0.6667, 0.3542, 0.5833, 0.3542, 0.6205, 0.2604, 0.6295, 0.2604, 0.6667, 0.2188, 0.5833, 0.2188, 0.6198, 0.125, 0.6302, 0.125, 0.75, 0.3542, 0.6667, 0.3542, 0.7034, 0.2604, 0.7133, 0.2604])
me_cube_002.materials.append(mat_texture)
me_cube_002.use_remesh_preserve_volume = False
me_cube_002.use_remesh_preserve_attributes = False
me_cube_002.use_mirror_vertex_groups = False
me_cube_002.update()
arm_armature = bpy.data.armatures.new('Armature')  # bones are not reproduced

# ---- objects
ob_node = bpy.data.objects.new('Node', me_cube)
ob_node_001 = bpy.data.objects.new('Node.001', me_cube_002)
ob_armature = bpy.data.objects.new('Armature', arm_armature)

# ---- transforms, parenting, visibility, modifiers, constraints
ob_node.location = (0.5, 0.5, -0.5)
ob_node.lock_rotations_4d = False
ob_node.empty_display_type = 'ARROWS'
ob_node.lineart.crease_threshold = 0.0
ob_node_001.parent = ob_armature
ob_node_001.matrix_parent_inverse = Matrix(((1.0, -0.0, 0.0, -1.0), (-0.0, 1.0, -0.0, -1.0), (0.0, -0.0, 1.0, -0.0), (-0.0, 0.0, -0.0, 1.0)))
ob_node_001.location = (0.0, 0.0, 0.0)
ob_node_001.lock_rotations_4d = False
ob_node_001.empty_display_type = 'ARROWS'
ob_node_001.lineart.crease_threshold = 0.0
_vg = ob_node_001.vertex_groups.new(name='drill')
_vg.add([88, 89, 90, 91, 92, 93, 94, 95, 96, 97, 98, 99, 100, 101, 102, 103, 104, 105, 106, 107], 1.0, 'REPLACE')
_vg = ob_node_001.vertex_groups.new(name='primary')
_vg.add([40, 41, 42, 43, 44, 45, 46, 47], 1.0, 'REPLACE')
_vg = ob_node_001.vertex_groups.new(name='secondary')
_vg.add([32, 33, 34, 35, 36, 37, 38, 39], 1.0, 'REPLACE')
_vg = ob_node_001.vertex_groups.new(name='base')
_vg.add([80, 81, 82, 83, 84, 85, 86, 87], 1.0, 'REPLACE')
_vg = ob_node_001.vertex_groups.new(name='wire.01')
_vg.add([20, 21, 22, 23, 24, 25, 26, 27, 68, 69, 70, 71, 72, 73, 74, 75], 1.0, 'REPLACE')
_vg = ob_node_001.vertex_groups.new(name='wire.02')
_vg.add([16, 17, 18, 19, 20, 21, 22, 23, 64, 65, 66, 67, 68, 69, 70, 71], 1.0, 'REPLACE')
_vg = ob_node_001.vertex_groups.new(name='wire.03')
_vg.add([12, 13, 14, 15, 16, 17, 18, 19, 60, 61, 62, 63, 64, 65, 66, 67], 1.0, 'REPLACE')
_vg = ob_node_001.vertex_groups.new(name='wire.04')
_vg.add([8, 9, 10, 11, 12, 13, 14, 15, 56, 57, 58, 59, 60, 61, 62, 63], 1.0, 'REPLACE')
_vg = ob_node_001.vertex_groups.new(name='wire.05')
_vg.add([0, 1, 2, 3, 4, 5, 6, 7, 8, 9, 10, 11, 48, 49, 50, 51, 52, 53, 54, 55, 56, 57, 58, 59], 1.0, 'REPLACE')
_m = ob_node_001.modifiers.new('Armature', 'ARMATURE')
_m.object = ob_armature
ob_armature.location = (1.5, 1.5, -0.5)
ob_armature.show_in_front = True
ob_armature.lineart.crease_threshold = 0.0

# ---- collection membership
col_collection.objects.link(ob_node)
col_collection.objects.link(ob_node_001)
col_collection.objects.link(ob_armature)

# ---- scene / render settings (as saved in the file)
scene.frame_start = 0; scene.frame_end = 375; scene.frame_set(1)
scene.render.engine = 'BLENDER_EEVEE_NEXT'
scene.render.fps = 30
scene.cycles.use_denoising = False
scene.cycles.samples = 128
scene.cycles.sampling_pattern = 'TABULATED_SOBOL'
scene.cycles.use_adaptive_sampling = False
scene.cycles.use_light_tree = False
scene.view_settings.view_transform = 'Filmic'
bpy.context.view_layer.update()

# ---- added for rendering (the .blend has no active camera and no usable light): camera, sun
cam_auto = bpy.data.cameras.new('AutoCamera')
cam_auto.lens = 50.0
cam_auto.sensor_width = 36.0
cam_auto.clip_end = 1000.0
ob_auto_camera = bpy.data.objects.new('AutoCamera', cam_auto)
scene.collection.objects.link(ob_auto_camera)
ob_auto_camera.location = (4.67701, -4.60616, 4.51394)
ob_auto_camera.rotation_euler = (1.09748, -7.21219e-08, 0.694738)
scene.camera = ob_auto_camera
light_auto_sun = bpy.data.lights.new('AutoSun', 'SUN')
light_auto_sun.energy = 3.0
light_auto_sun.angle = 0.0523599
ob_auto_sun = bpy.data.objects.new('AutoSun', light_auto_sun)
scene.collection.objects.link(ob_auto_sun)
ob_auto_sun.rotation_euler = (0.872665, 0.174533, 0.523599)
bpy.context.view_layer.update()
